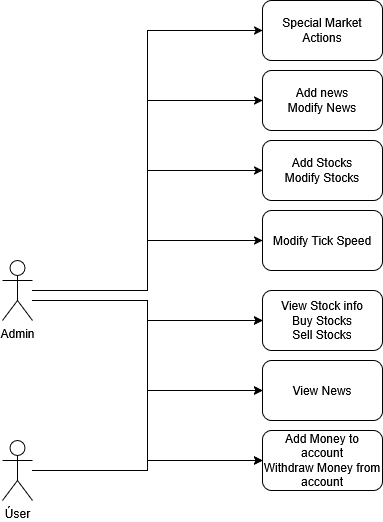

The diagram above was exported from draw.io. Its source (the exported page's mxGraphModel, read from the mxfile embedded in the PNG):
<mxGraphModel dx="929" dy="374" grid="1" gridSize="10" guides="1" tooltips="1" connect="1" arrows="1" fold="1" page="1" pageScale="1" pageWidth="850" pageHeight="1100" math="0" shadow="0">
  <root>
    <mxCell id="0" />
    <mxCell id="1" parent="0" />
    <mxCell id="viyxVao9JJM_piELn93y-12" style="edgeStyle=orthogonalEdgeStyle;rounded=0;orthogonalLoop=1;jettySize=auto;html=1;entryX=0;entryY=0.5;entryDx=0;entryDy=0;" parent="1" source="viyxVao9JJM_piELn93y-1" target="viyxVao9JJM_piELn93y-8" edge="1">
      <mxGeometry relative="1" as="geometry">
        <Array as="points">
          <mxPoint x="225" y="330" />
          <mxPoint x="225" y="490" />
        </Array>
      </mxGeometry>
    </mxCell>
    <mxCell id="viyxVao9JJM_piELn93y-13" style="edgeStyle=orthogonalEdgeStyle;rounded=0;orthogonalLoop=1;jettySize=auto;html=1;entryX=0;entryY=0.5;entryDx=0;entryDy=0;" parent="1" source="viyxVao9JJM_piELn93y-1" target="viyxVao9JJM_piELn93y-7" edge="1">
      <mxGeometry relative="1" as="geometry">
        <Array as="points">
          <mxPoint x="225" y="330" />
          <mxPoint x="225" y="420" />
        </Array>
      </mxGeometry>
    </mxCell>
    <mxCell id="viyxVao9JJM_piELn93y-14" style="edgeStyle=orthogonalEdgeStyle;rounded=0;orthogonalLoop=1;jettySize=auto;html=1;entryX=0;entryY=0.5;entryDx=0;entryDy=0;" parent="1" source="viyxVao9JJM_piELn93y-1" target="viyxVao9JJM_piELn93y-4" edge="1">
      <mxGeometry relative="1" as="geometry">
        <Array as="points">
          <mxPoint x="225" y="330" />
          <mxPoint x="225" y="350" />
        </Array>
      </mxGeometry>
    </mxCell>
    <mxCell id="viyxVao9JJM_piELn93y-18" style="edgeStyle=orthogonalEdgeStyle;rounded=0;orthogonalLoop=1;jettySize=auto;html=1;entryX=0;entryY=0.5;entryDx=0;entryDy=0;" parent="1" source="viyxVao9JJM_piELn93y-1" target="viyxVao9JJM_piELn93y-15" edge="1">
      <mxGeometry relative="1" as="geometry" />
    </mxCell>
    <mxCell id="viyxVao9JJM_piELn93y-19" style="edgeStyle=orthogonalEdgeStyle;rounded=0;orthogonalLoop=1;jettySize=auto;html=1;entryX=0;entryY=0.5;entryDx=0;entryDy=0;" parent="1" source="viyxVao9JJM_piELn93y-1" target="viyxVao9JJM_piELn93y-16" edge="1">
      <mxGeometry relative="1" as="geometry" />
    </mxCell>
    <mxCell id="viyxVao9JJM_piELn93y-20" style="edgeStyle=orthogonalEdgeStyle;rounded=0;orthogonalLoop=1;jettySize=auto;html=1;entryX=0;entryY=0.5;entryDx=0;entryDy=0;" parent="1" source="viyxVao9JJM_piELn93y-1" target="viyxVao9JJM_piELn93y-17" edge="1">
      <mxGeometry relative="1" as="geometry" />
    </mxCell>
    <mxCell id="viyxVao9JJM_piELn93y-22" style="edgeStyle=orthogonalEdgeStyle;rounded=0;orthogonalLoop=1;jettySize=auto;html=1;entryX=0;entryY=0.5;entryDx=0;entryDy=0;" parent="1" source="viyxVao9JJM_piELn93y-1" target="viyxVao9JJM_piELn93y-21" edge="1">
      <mxGeometry relative="1" as="geometry" />
    </mxCell>
    <mxCell id="viyxVao9JJM_piELn93y-1" value="Admin" style="shape=umlActor;verticalLabelPosition=bottom;verticalAlign=top;html=1;outlineConnect=0;" parent="1" vertex="1">
      <mxGeometry x="80" y="290" width="30" height="60" as="geometry" />
    </mxCell>
    <mxCell id="viyxVao9JJM_piELn93y-9" style="edgeStyle=orthogonalEdgeStyle;rounded=0;orthogonalLoop=1;jettySize=auto;html=1;entryX=0;entryY=0.5;entryDx=0;entryDy=0;" parent="1" source="viyxVao9JJM_piELn93y-2" target="viyxVao9JJM_piELn93y-4" edge="1">
      <mxGeometry relative="1" as="geometry" />
    </mxCell>
    <mxCell id="viyxVao9JJM_piELn93y-10" style="edgeStyle=orthogonalEdgeStyle;rounded=0;orthogonalLoop=1;jettySize=auto;html=1;entryX=0;entryY=0.5;entryDx=0;entryDy=0;" parent="1" source="viyxVao9JJM_piELn93y-2" target="viyxVao9JJM_piELn93y-7" edge="1">
      <mxGeometry relative="1" as="geometry" />
    </mxCell>
    <mxCell id="viyxVao9JJM_piELn93y-11" style="edgeStyle=orthogonalEdgeStyle;rounded=0;orthogonalLoop=1;jettySize=auto;html=1;entryX=0;entryY=0.5;entryDx=0;entryDy=0;" parent="1" source="viyxVao9JJM_piELn93y-2" target="viyxVao9JJM_piELn93y-8" edge="1">
      <mxGeometry relative="1" as="geometry" />
    </mxCell>
    <mxCell id="viyxVao9JJM_piELn93y-2" value="&lt;div&gt;Úser&lt;/div&gt;" style="shape=umlActor;verticalLabelPosition=bottom;verticalAlign=top;html=1;outlineConnect=0;" parent="1" vertex="1">
      <mxGeometry x="80" y="470" width="30" height="60" as="geometry" />
    </mxCell>
    <mxCell id="viyxVao9JJM_piELn93y-4" value="View Stock info&lt;div&gt;Buy Stocks&lt;/div&gt;&lt;div&gt;Sell Stocks&lt;/div&gt;" style="rounded=1;whiteSpace=wrap;html=1;" parent="1" vertex="1">
      <mxGeometry x="340" y="320" width="120" height="60" as="geometry" />
    </mxCell>
    <mxCell id="viyxVao9JJM_piELn93y-7" value="View News" style="rounded=1;whiteSpace=wrap;html=1;" parent="1" vertex="1">
      <mxGeometry x="340" y="390" width="120" height="60" as="geometry" />
    </mxCell>
    <mxCell id="viyxVao9JJM_piELn93y-8" value="&lt;div&gt;Add Money to account&lt;/div&gt;&lt;div&gt;Withdraw Money from account&lt;/div&gt;" style="rounded=1;whiteSpace=wrap;html=1;" parent="1" vertex="1">
      <mxGeometry x="340" y="460" width="120" height="60" as="geometry" />
    </mxCell>
    <mxCell id="viyxVao9JJM_piELn93y-15" value="Modify Tick Speed" style="rounded=1;whiteSpace=wrap;html=1;" parent="1" vertex="1">
      <mxGeometry x="340" y="240" width="120" height="60" as="geometry" />
    </mxCell>
    <mxCell id="viyxVao9JJM_piELn93y-16" value="&lt;div&gt;Add Stocks&lt;/div&gt;Modify Stocks" style="rounded=1;whiteSpace=wrap;html=1;" parent="1" vertex="1">
      <mxGeometry x="340" y="170" width="120" height="60" as="geometry" />
    </mxCell>
    <mxCell id="viyxVao9JJM_piELn93y-17" value="&lt;div&gt;Add news&lt;/div&gt;Modify News" style="rounded=1;whiteSpace=wrap;html=1;" parent="1" vertex="1">
      <mxGeometry x="340" y="100" width="120" height="60" as="geometry" />
    </mxCell>
    <mxCell id="viyxVao9JJM_piELn93y-21" value="Special Market Actions" style="rounded=1;whiteSpace=wrap;html=1;" parent="1" vertex="1">
      <mxGeometry x="340" y="30" width="120" height="60" as="geometry" />
    </mxCell>
  </root>
</mxGraphModel>